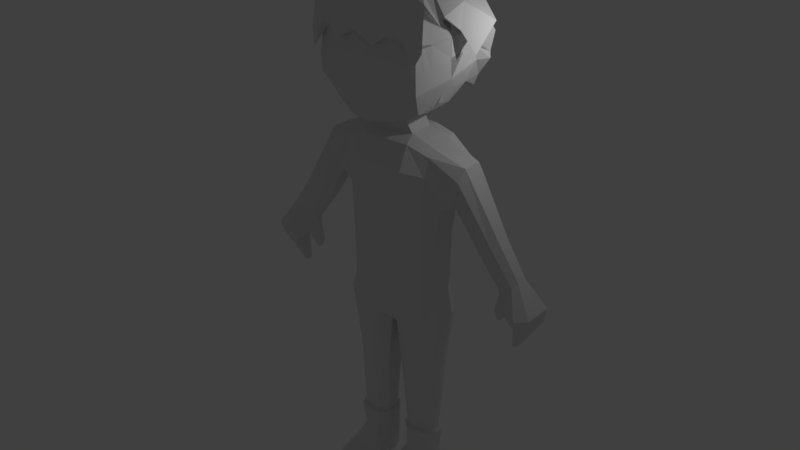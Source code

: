 # Source: Ka-Zirian_NightCrawler.blend  (saved by Blender 2.79.0; exported with 4.5.12 LTS)
import bpy
from mathutils import Matrix  # noqa: F401  (used for matrix-valued properties, if any)

bpy.ops.wm.read_factory_settings(use_empty=True)
scene = bpy.context.scene
scene.name = 'Scene'

# ---- collections
col_collection_1 = bpy.data.collections.new('Collection 1'); scene.collection.children.link(col_collection_1)

# ---- materials (node trees are filled in below, after node groups)
mat_material = bpy.data.materials.new('Material')
mat_material.alpha_threshold = 0.0
mat_material.use_transparent_shadow = False
mat_material.roughness = 0.5
mat_material.line_color = (0.0, 0.0, 0.0, 1.0)

# ---- material node trees

# ---- world
world_world = bpy.data.worlds.new('World'); scene.world = world_world
world_world.color = (0.05088, 0.05088, 0.05088)
world_world.use_sun_shadow = False
world_world.sun_shadow_jitter_overblur = 0.0
world_world.cycles.sampling_method = 'MANUAL'

# ---- lights
light_lamp = bpy.data.lights.new('Lamp', 'POINT')
light_lamp.transmission_factor = 0.0
light_lamp.cutoff_distance = 30.0
light_lamp.energy = 100.0
light_lamp.shadow_buffer_clip_start = 1.001
light_lamp.shadow_soft_size = 0.1
light_lamp.shadow_maximum_resolution = 0.006
light_lamp.use_absolute_resolution = True

# ---- meshes
me_cube_003 = bpy.data.meshes.new('Cube.003')
me_cube_003.from_pydata([(0.0, 1.392, 4.525), (1.674, -0.1067, 4.53), (0.0, -0.2318, 7.074), (0.0, 1.075, 6.63), (1.631, 0.9238, 4.712), (1.681, -0.2331, 6.361), (0.0, -1.432, 6.627), (1.396, -1.043, 6.182), (1.396, 0.6934, 6.199), (1.177, 1.086, 4.623), (1.085, -0.2319, 6.737), (1.026, 0.8257, 6.412), (1.034, -1.179, 6.405), (0.5612, -1.318, 6.592), (0.5483, 1.252, 4.509), (0.465, -0.2318, 7.023), (0.5712, 0.9634, 6.596), (0.0, 1.463, 5.779), (1.739, -0.2229, 5.561), (0.0, -1.63, 5.735), (1.487, 1.002, 5.451), (1.443, -1.164, 5.406), (1.054, -1.286, 5.58), (1.039, 1.16, 5.602), (0.4708, 1.326, 5.734), (0.4792, -1.476, 5.705), (1.555, 0.9577, 5.03), (1.106, 1.129, 5.042), (0.4944, 1.299, 5.054), (0.0, 1.439, 5.107), (1.705, -0.1737, 5.068)], [], [(23, 11, 8, 20), (18, 20, 8, 5), (18, 5, 7, 21), (22, 21, 7, 12), (10, 5, 8, 11), (10, 12, 7, 5), (15, 13, 12, 10), (15, 10, 11, 16), (25, 22, 12, 13), (24, 16, 11, 23), (17, 3, 16, 24), (19, 25, 13, 6), (2, 15, 16, 3), (2, 6, 13, 15), (29, 17, 24, 28), (28, 24, 23, 27), (30, 26, 20, 18), (27, 23, 20, 26), (9, 27, 26, 4), (1, 4, 26, 30), (14, 28, 27, 9), (0, 29, 28, 14)])
me_cube_003.materials.append(mat_material)
me_cube_003.use_remesh_preserve_volume = False
me_cube_003.use_remesh_preserve_attributes = False
me_cube_003.use_mirror_vertex_groups = False
me_cube_003.update()
me_cube_002 = bpy.data.meshes.new('Cube.002')
me_cube_002.from_pydata([(1.681, -0.2331, 6.361), (1.396, -1.043, 6.182), (1.396, 0.6934, 6.199), (1.085, -0.2319, 6.737), (1.026, 0.8257, 6.412), (1.034, -1.179, 6.405), (0.5612, -1.318, 6.592), (0.465, -0.2318, 7.023), (0.5712, 0.9634, 6.596), (1.739, -0.2229, 5.561), (1.487, 1.002, 5.451), (1.443, -1.164, 5.406), (1.054, -1.286, 5.58), (1.039, 1.16, 5.602), (0.4708, 1.326, 5.734), (0.4792, -1.476, 5.705), (1.555, 0.9577, 5.03), (1.106, 1.129, 5.042), (0.4944, 1.299, 5.054)], [], [(13, 4, 2, 10), (9, 10, 2, 0), (9, 0, 1, 11), (12, 11, 1, 5), (3, 0, 2, 4), (3, 5, 1, 0), (7, 6, 5, 3), (7, 3, 4, 8), (15, 12, 5, 6), (14, 8, 4, 13), (18, 14, 13, 17), (17, 13, 10, 16)])
me_cube_002.materials.append(mat_material)
me_cube_002.use_remesh_preserve_volume = False
me_cube_002.use_remesh_preserve_attributes = False
me_cube_002.use_mirror_vertex_groups = False
me_cube_002.update()
me_cube_001 = bpy.data.meshes.new('Cube.001')
me_cube_001.from_pydata([(1.681, -0.2331, 6.361), (1.396, -1.043, 6.182), (1.396, 0.6934, 6.199), (1.085, -0.2319, 6.737), (1.026, 0.8257, 6.412), (1.034, -1.179, 6.405), (0.5612, -1.318, 6.592), (0.465, -0.2318, 7.023), (0.5712, 0.9634, 6.596), (1.739, -0.2229, 5.561), (1.487, 1.002, 5.451), (1.443, -1.164, 5.406), (1.054, -1.286, 5.58), (1.039, 1.16, 5.602), (0.4708, 1.326, 5.734), (0.4792, -1.476, 5.705), (1.555, 0.9577, 5.03), (1.106, 1.129, 5.042), (0.4944, 1.299, 5.054)], [], [(13, 4, 2, 10), (9, 10, 2, 0), (9, 0, 1, 11), (12, 11, 1, 5), (3, 0, 2, 4), (3, 5, 1, 0), (7, 6, 5, 3), (7, 3, 4, 8), (15, 12, 5, 6), (14, 8, 4, 13), (18, 14, 13, 17), (17, 13, 10, 16)])
me_cube_001.materials.append(mat_material)
me_cube_001.use_remesh_preserve_volume = False
me_cube_001.use_remesh_preserve_attributes = False
me_cube_001.use_mirror_vertex_groups = False
me_cube_001.update()
me_cube = bpy.data.meshes.new('Cube')
me_cube.from_pydata([(1.324, 0.4624, -1.496), (1.324, -0.1715, -1.496), (2.105, 0.6809, 2.031), (2.105, -0.3276, 2.007), (0.0, 0.8876, -1.496), (0.0, -0.6618, -1.496), (0.0, 0.6493, 2.942), (0.0, -0.5603, 2.716), (0.6611, -0.6618, -1.496), (0.6825, -0.5603, 2.716), (0.6562, 0.6493, 2.942), (0.6611, 0.8876, -1.496), (0.0, -0.7461, -0.02667), (0.0, -0.8211, 2.053), (1.494, 0.4624, 0.9983), (2.065, 0.6887, 1.701), (1.494, -0.1715, 0.9983), (1.964, -0.1986, 1.42), (0.0, 1.103, -0.02667), (0.0, 1.047, 2.147), (0.6611, 1.103, 0.2001), (0.6611, 1.047, 2.147), (0.6611, -0.7461, 0.2001), (0.6611, -0.8211, 2.053), (1.509, 0.4624, -2.172), (1.509, -0.2159, -2.172), (0.0, 0.8876, -2.381), (0.0, -0.5682, -2.381), (0.4246, -0.511, -2.521), (0.4246, 0.8207, -2.521), (1.24, 0.4686, -3.891), (1.249, -0.1723, -3.891), (0.5854, -0.4648, -3.915), (0.5854, 0.5862, -3.915), (1.14, 0.3619, -6.047), (1.12, -0.1444, -6.047), (0.5953, -0.2197, -6.047), (0.4936, 0.5136, -6.047), (0.8888, 0.6343, -3.903), (0.921, -0.3365, -3.903), (1.011, 0.7274, -2.395), (1.011, -0.422, -2.395), (1.152, -0.511, 0.4591), (1.21, -0.5484, 1.969), (1.152, 0.8351, 0.4591), (1.21, 0.807, 2.011), (1.118, 0.7274, -1.496), (1.237, 0.6082, 2.814), (1.238, -0.4181, 2.488), (1.118, -0.4688, -1.496), (0.7573, -0.2275, -6.047), (0.7783, 0.5358, -6.047), (0.0, -0.2981, 2.925), (2.161, -0.12, 2.346), (1.324, -0.03413, -1.496), (0.6516, -0.2981, 2.925), (1.873, -0.08877, 1.186), (1.494, -0.03413, 0.9983), (0.0, -0.2526, -2.381), (1.509, -0.03413, -2.172), (0.04825, -0.231, -2.521), (1.353, 0.07145, -3.891), (0.209, -0.1891, -3.915), (1.216, 0.05645, -6.047), (0.3594, -0.06511, -6.047), (1.238, -0.1956, 2.65), (1.324, 0.3299, -1.496), (0.6481, 0.3965, 2.945), (1.873, 0.4158, 1.181), (1.494, 0.3299, 0.9983), (0.0, 0.5833, -2.381), (1.509, 0.3299, -2.172), (1.353, 0.3164, -3.891), (1.216, 0.2265, -6.047), (1.237, 0.3937, 2.796), (0.0, 0.3965, 2.945), (2.161, 0.4392, 2.346), (0.04825, 0.4952, -2.521), (0.209, 0.3449, -3.915), (0.349, 0.2398, -6.047), (0.0, -0.5682, -2.381), (0.4246, -0.511, -2.521), (0.5854, -0.4648, -3.915), (1.226, 0.453, -6.047), (1.199, -0.2396, -6.047), (0.536, -0.3426, -6.047), (0.4401, 0.5534, -6.047), (0.7577, -0.3534, -6.047), (0.7864, 0.615, -6.047), (1.331, 0.03514, -6.047), (0.2823, -0.1312, -6.047), (1.331, 0.2677, -6.047), (0.268, 0.286, -6.047), (1.103, 0.4655, -6.824), (1.029, -0.2396, -6.824), (0.536, -0.3426, -6.824), (0.7577, -0.3534, -6.824), (1.239, 0.03514, -6.824), (1.161, 0.2677, -6.824), (1.022, -0.6559, -7.14), (0.5144, -0.7014, -7.117), (0.7139, -0.7697, -7.117), (1.288, -0.3811, -7.117), (0.2955, -0.5474, -7.117), (1.088, -1.367, -7.293), (0.4224, -1.176, -7.293), (0.7124, -1.472, -7.279), (1.331, -0.9839, -7.293), (0.3307, -0.9176, -7.293), (1.088, -1.367, -7.637), (0.4224, -1.176, -7.637), (0.726, -1.472, -7.624), (1.272, -0.9839, -7.637), (0.3307, -0.9176, -7.637), (0.9782, -0.3513, -7.637), (0.7518, -0.4727, -7.637), (0.8812, -0.4835, -7.637), (1.22, -0.09495, -7.637), (0.3868, -0.2613, -7.637), (1.189, 0.2303, -7.377), (0.4178, 0.06396, -7.377), (1.149, 0.2303, -7.637), (0.4178, 0.06396, -7.637), (0.8915, 0.6808, -7.637), (0.5157, 0.5633, -7.637), (0.6457, 0.7535, -7.637), (1.118, 0.4866, -7.637), (0.4178, 0.26, -7.637), (0.8584, 0.6468, -6.824), (0.4119, 0.4911, -6.824), (0.5683, 0.6822, -6.824), (0.332, -0.01477, -6.824), (4.08, 0.7519, -1.169), (3.921, -0.3546, -1.207), (3.814, 0.6361, -1.233), (3.627, -0.2547, -1.278), (4.286, -0.2328, -1.119), (3.092, 0.1136, -1.609), (3.764, 0.6361, -1.245), (4.276, 0.6361, -1.121), (0.0, -0.7281, -0.3416), (1.373, 0.4624, 0.3592), (1.373, -0.1715, 0.3592), (0.0, 1.057, -0.3416), (0.6611, 1.057, -0.1635), (0.6611, -0.7281, -0.1635), (1.144, 0.812, 0.03995), (1.144, -0.5019, 0.03995), (1.373, -0.03413, 0.3592), (1.373, 0.3299, 0.3592), (1.192, 0.2677, -6.659), (1.125, 0.4628, -6.659), (0.7577, -0.3534, -6.659), (1.061, -0.2396, -6.659), (1.281, 0.03514, -6.659), (0.536, -0.3426, -6.659), (0.2852, 0.05858, -6.59), (0.4014, 0.4476, -6.659), (0.8431, 0.64, -6.659), (0.5411, 0.6548, -6.659), (3.437, 0.4918, -0.5943), (3.661, 0.4736, -0.4607), (3.773, 0.3364, -0.3372), (3.778, 0.01312, -0.3335), (3.156, 0.3293, -0.7595), (3.16, 0.07149, -0.7475), (3.662, -0.1098, -0.464), (3.342, -0.02244, -0.6825), (4.097, 0.616, -1.517), (3.981, -0.1877, -1.545), (3.903, 0.5319, -1.564), (3.767, -0.1152, -1.597), (4.246, -0.09924, -1.481), (3.743, 0.2334, -1.602), (3.867, 0.5319, -1.573), (4.239, 0.5319, -1.483), (3.703, 0.3621, -2.251), (3.669, 0.1242, -2.259), (3.646, 0.3372, -2.264), (3.606, 0.1457, -2.274), (3.747, 0.1504, -2.24), (3.598, 0.2489, -2.276), (3.635, 0.3372, -2.211), (3.745, 0.3372, -2.24), (2.831, 0.5299, 0.2864), (2.531, 0.04048, 0.09472), (2.713, -0.05653, 0.1756), (3.047, 0.5137, 0.4421), (3.175, 0.3563, 0.5898), (3.179, -0.01264, 0.5925), (2.527, 0.346, 0.08423), (3.046, -0.152, 0.435), (3.332, 0.008907, -1.168), (3.092, 0.1136, -1.609), (3.391, 0.397, -1.153), (3.127, 0.2633, -0.942), (3.129, 0.151, -0.9368), (3.208, 0.1101, -0.9085), (3.393, 0.06971, -1.307), (3.382, 0.2215, -1.309), (3.436, 0.3516, -1.296), (3.116, 0.3242, -1.605), (2.998, 0.2628, -1.472), (2.979, 0.1936, -1.475), (3.031, 0.1452, -1.457), (3.15, 0.1329, -1.694), (3.133, 0.2293, -1.705), (3.178, 0.314, -1.687), (3.038, 0.2228, -1.638), (3.116, 0.3242, -1.605), (2.998, 0.2628, -1.472), (2.979, 0.1936, -1.475), (3.031, 0.1452, -1.457), (3.15, 0.1329, -1.694), (3.133, 0.2293, -1.705), (3.178, 0.314, -1.687), (0.0, -0.4674, 3.309), (0.0, 0.5484, 3.338), (0.3988, -0.3609, 3.378), (0.3884, 0.419, 3.37), (0.0, 1.392, 4.525), (1.674, -0.1067, 4.53), (0.0, -1.585, 4.149), (0.0, 0.6837, 3.312), (1.631, 0.9238, 4.712), (1.407, -0.256, 3.888), (1.681, -0.2331, 6.361), (1.478, -1.193, 4.319), (0.0, -0.6593, 3.282), (1.225, -0.3679, 3.656), (1.396, -1.043, 6.182), (1.236, 0.3722, 3.707), (1.5, 0.6934, 5.694), (1.174, 0.9562, 4.092), (1.15, -1.312, 4.229), (0.9025, 0.4815, 3.459), (0.9498, -0.477, 3.564), (0.3634, 0.5927, 3.353), (0.434, 1.151, 3.97), (0.6078, -1.47, 4.113), (0.4832, -0.5763, 3.406), (0.0, 1.217, 3.839), (1.492, -0.1915, 4.153), (0.0, -1.366, 3.455), (1.482, 0.7327, 4.198), (1.264, -0.8312, 3.71), (0.9951, -0.9895, 3.57), (1.108, 0.8932, 3.983), (0.4677, 1.079, 3.838), (0.5114, -1.195, 3.464), (1.739, -0.2229, 5.561), (0.0, -1.63, 5.735), (1.699, 1.002, 5.095), (1.443, -1.164, 5.406), (1.054, -1.286, 5.58), (0.4792, -1.476, 5.705), (1.555, 0.9577, 5.03), (1.485, -1.218, 4.771), (1.705, -0.1737, 5.068), (0.0, -1.686, 4.681), (1.09, -1.376, 4.751), (0.5155, -1.545, 4.664), (0.0, 1.609, 3.925), (0.0, -0.1669, 7.764), (0.0, 1.37, 7.14), (1.875, 1.171, 4.754), (1.96, -0.1684, 5.763), (0.0, -1.578, 7.137), (1.639, -1.12, 6.511), (1.744, 0.921, 6.031), (1.332, 1.279, 3.92), (1.289, -0.1669, 7.29), (1.223, 1.077, 6.834), (1.232, -1.281, 6.824), (0.6995, -1.444, 7.087), (0.6246, 1.475, 3.759), (0.5913, -0.1669, 7.693), (0.7108, 1.238, 7.092), (0.0, 1.826, 5.946), (0.0, -1.811, 5.885), (1.924, 1.263, 5.435), (1.692, -1.263, 5.423), (1.254, -1.406, 5.666), (1.237, 1.47, 5.698), (0.5978, 1.664, 5.883), (0.552, -1.652, 5.483), (1.818, 1.232, 4.895), (1.313, 1.433, 4.911), (0.6243, 1.633, 4.928), (0.0, 1.798, 5.002), (1.727, -0.225, 5.721), (1.68, 0.9401, 5.245), (1.433, -1.14, 5.562), (0.0, 1.735, 6.185), (0.0, -1.764, 6.135), (1.25, -1.381, 5.898), (0.6257, -1.592, 6.091), (1.909, 1.153, 5.588), (1.681, -1.234, 5.641), (1.234, 1.391, 5.925), (0.6204, 1.579, 6.125), (1.727, -0.225, 5.721), (0.0, 1.735, 6.185), (0.0, -1.764, 6.135), (1.25, -1.381, 5.898), (0.6257, -1.592, 6.091), (1.474, 0.9022, 5.544), (1.433, -1.14, 5.562), (1.733, 1.084, 5.849), (1.681, -1.234, 5.641), (1.234, 1.391, 5.925), (0.6204, 1.579, 6.125), (1.566, -0.7042, 4.414), (1.307, -0.3176, 3.761), (1.524, -0.6784, 6.263), (1.366, -0.5434, 3.909), (1.576, -0.7404, 5.476), (1.584, -0.748, 4.905), (0.0, -0.9429, 7.419), (1.937, -0.7647, 6.216), (1.258, -0.7795, 7.034), (0.6508, -0.8693, 7.36), (1.566, -0.728, 5.633), (1.566, -0.728, 5.633), (1.653, 0.4086, 4.621), (1.522, -0.9485, 4.366), (1.321, 0.05808, 3.798), (1.618, 0.3423, 5.674), (1.46, -0.8606, 6.222), (1.487, 0.2706, 4.175), (1.509, -0.952, 5.441), (1.613, 0.3894, 5.506), (1.63, 0.392, 5.049), (1.535, -0.9829, 4.838), (0.0, 0.6016, 7.452), (0.0, -1.26, 7.278), (2.106, 0.2615, 5.099), (1.939, -0.8995, 6.004), (1.256, 0.4548, 7.062), (0.651, 0.5358, 7.393), (1.499, -0.9337, 5.598), (1.598, 0.3576, 5.661), (1.499, -0.9337, 5.598), (1.598, 0.3576, 5.661), (1.266, -0.3427, 3.708), (1.315, -0.6873, 3.81), (1.245, -1.03, 6.929), (0.6751, -1.157, 7.223), (1.379, 0.8834, 4.132), (1.298, -1.258, 4.27), (1.074, -0.4279, 3.605), (1.052, 0.4323, 3.57), (1.116, -0.9183, 3.633), (1.276, 0.821, 4.08), (1.229, -1.231, 5.502), (1.268, -1.305, 4.76), (1.533, 1.173, 4.282), (1.882, 0.02984, 6.402), (1.41, 1.007, 6.7), (1.415, -1.209, 6.683), (1.517, -1.401, 5.007), (1.464, 1.386, 5.602), (1.54, 1.342, 4.904), (1.444, -1.315, 5.782), (1.453, 1.31, 5.822), (1.444, -1.315, 5.782), (1.453, 1.31, 5.822), (1.494, -0.7401, 6.85), (1.455, -0.9743, 6.767), (2.076, 1.07, 5.747), (0.8283, 1.048, 4.029), (0.852, -1.399, 4.166), (0.6932, -0.5316, 3.477), (0.606, 0.5427, 3.4), (0.7557, 0.9953, 3.903), (0.7291, -1.102, 3.512), (0.7377, -1.39, 5.649), (0.7738, -1.469, 4.703), (0.943, 1.387, 3.832), (0.9053, -0.1669, 7.512), (0.9414, 1.166, 6.976), (0.9392, -1.371, 6.969), (0.8854, 1.577, 5.8), (0.8982, -1.529, 5.763), (0.934, 1.543, 4.92), (0.8966, 1.494, 6.035), (0.9064, -1.497, 6.004), (0.8966, 1.494, 6.035), (0.9064, -1.497, 6.004), (0.9239, -0.8289, 7.213), (0.9233, 0.4993, 7.244), (0.9315, -1.1, 7.091)], [], [(147, 49, 1, 142), (74, 76, 2, 47), (54, 1, 25, 59), (144, 11, 4, 143), (148, 142, 1, 54), (146, 46, 11, 144), (46, 0, 24, 40), (75, 67, 10, 6), (140, 5, 8, 145), (7, 13, 23, 9), (13, 12, 22, 23), (47, 45, 21, 10), (45, 44, 20, 21), (162, 163, 136, 139), (56, 17, 16, 57), (10, 21, 19, 6), (21, 20, 18, 19), (48, 43, 17, 3), (43, 42, 16, 17), (41, 28, 32, 39), (58, 60, 81, 80), (8, 5, 27, 28), (49, 8, 28, 41), (4, 11, 29, 26), (38, 30, 34, 51), (40, 24, 30, 38), (59, 25, 31, 61), (77, 29, 33, 78), (29, 40, 38, 33), (61, 31, 35, 63), (78, 33, 37, 79), (39, 32, 36, 50), (33, 38, 51, 37), (25, 41, 39, 31), (9, 23, 43, 48), (2, 15, 45, 47), (1, 49, 41, 25), (15, 14, 44, 45), (11, 46, 40, 29), (31, 39, 50, 35), (23, 22, 42, 43), (141, 0, 46, 146), (67, 74, 47, 10), (145, 8, 49, 147), (9, 48, 65, 55), (82, 62, 64, 36), (72, 61, 63, 73), (81, 60, 62, 82), (71, 59, 61, 72), (70, 77, 60, 58), (68, 56, 57, 69), (161, 162, 139, 132), (7, 9, 55, 52), (149, 148, 54, 66), (66, 54, 59, 71), (48, 3, 53, 65), (0, 66, 71, 24), (141, 149, 66, 0), (160, 161, 132, 134), (15, 68, 69, 14), (26, 29, 77, 70), (24, 71, 72, 30), (30, 72, 73, 34), (55, 65, 74, 67), (62, 78, 79, 64), (60, 77, 78, 62), (67, 75, 217, 219), (65, 53, 76, 74), (37, 51, 88, 86), (63, 35, 84, 89), (51, 34, 83, 88), (79, 37, 86, 92), (50, 36, 85, 87), (64, 79, 92, 90), (36, 64, 90, 85), (34, 73, 91, 83), (73, 63, 89, 91), (35, 50, 87, 84), (151, 150, 98, 93), (156, 157, 129, 131), (159, 158, 128, 130), (153, 152, 96, 94), (150, 154, 97, 98), (152, 155, 95, 96), (158, 151, 93, 128), (157, 159, 130, 129), (154, 153, 94, 97), (155, 156, 131, 95), (96, 95, 100, 101), (95, 131, 103, 100), (94, 96, 101, 99), (97, 94, 99, 102), (102, 99, 104, 107), (100, 103, 108, 105), (101, 100, 105, 106), (99, 101, 106, 104), (104, 106, 111, 109), (107, 104, 109, 112), (105, 108, 113, 110), (106, 105, 110, 111), (111, 110, 115, 116), (109, 111, 116, 114), (112, 109, 114, 117), (110, 113, 118, 115), (120, 122, 121, 119), (125, 124, 129, 130), (123, 125, 130, 128), (126, 123, 128, 93), (124, 127, 131, 129), (98, 97, 102, 107, 112, 117, 119, 121, 126, 93), (131, 127, 122, 120, 118, 113, 108, 103), (171, 135, 192, 198), (163, 166, 133, 136), (164, 160, 134, 138), (173, 171, 198, 199), (166, 167, 135, 133), (14, 69, 149, 141), (69, 57, 148, 149), (22, 145, 147, 42), (14, 141, 146, 44), (12, 140, 145, 22), (44, 146, 144, 20), (57, 16, 142, 148), (20, 144, 143, 18), (42, 147, 142, 16), (85, 90, 156, 155), (89, 84, 153, 154), (92, 86, 159, 157), (88, 83, 151, 158), (87, 85, 155, 152), (91, 89, 154, 150), (84, 87, 152, 153), (86, 88, 158, 159), (90, 92, 157, 156), (83, 91, 150, 151), (120, 119, 117, 118), (116, 115, 118, 117, 114), (121, 122, 127, 124, 125, 123, 126), (191, 186, 167, 166), (186, 185, 165, 167), (190, 184, 160, 164), (189, 191, 166, 163), (185, 190, 164, 165), (184, 187, 161, 160), (187, 188, 162, 161), (188, 189, 163, 162), (165, 164, 195, 196), (139, 136, 172, 175), (133, 135, 171, 169), (134, 132, 168, 170), (132, 139, 175, 168), (164, 138, 194, 195), (138, 134, 170, 174), (136, 133, 169, 172), (168, 175, 183, 176), (171, 173, 181, 179), (174, 170, 178, 182), (172, 169, 177, 180), (173, 174, 182, 181), (175, 172, 180, 183), (169, 171, 179, 177), (170, 168, 176, 178), (76, 53, 189, 188), (2, 76, 188, 187), (15, 2, 187, 184), (56, 68, 190, 185), (53, 3, 191, 189), (68, 15, 184, 190), (17, 56, 185, 186), (3, 17, 186, 191), (195, 194, 201, 202), (192, 197, 204, 137), (196, 195, 202, 203), (200, 199, 206, 207), (138, 174, 200, 194), (174, 173, 199, 200), (167, 165, 196, 197), (135, 167, 197, 192), (207, 206, 214, 215), (204, 203, 211, 212), (206, 205, 213, 214), (201, 207, 215, 209), (198, 192, 137, 205), (194, 200, 207, 201), (199, 198, 205, 206), (197, 196, 203, 204), (211, 210, 209, 208), (212, 211, 208, 193), (208, 209, 215, 214), (193, 208, 214, 213), (203, 202, 210, 211), (137, 204, 212, 193), (202, 201, 209, 210), (205, 137, 193, 213), (55, 67, 219, 218), (52, 55, 218, 216), (176, 183, 180, 177, 179, 181, 178), (353, 244, 231, 351), (329, 326, 231, 244), (343, 306, 232, 327), (342, 328, 230, 307), (345, 245, 229, 344), (352, 350, 229, 245), (348, 233, 270, 356), (375, 372, 236, 246), (374, 247, 235, 373), (256, 224, 265, 286), (354, 253, 281, 360), (241, 248, 237, 223), (243, 228, 240, 249), (376, 254, 282, 383), (307, 230, 268, 309), (314, 226, 266, 319), (222, 243, 249, 239), (220, 238, 248, 241), (370, 233, 247, 374), (371, 375, 246, 234), (349, 352, 245, 227), (325, 227, 245, 345), (324, 329, 244, 224), (348, 224, 244, 353), (259, 261, 255, 251), (291, 252, 280, 297), (327, 232, 269, 336), (377, 260, 254, 376), (355, 257, 253, 354), (333, 330, 253, 257), (332, 256, 252, 331), (252, 256, 286, 280), (238, 220, 262, 275), (324, 224, 256, 332), (325, 333, 257, 227), (349, 227, 257, 355), (371, 234, 260, 377), (251, 255, 285, 279), (370, 238, 275, 378), (222, 239, 261, 259), (326, 344, 229, 231), (350, 351, 231, 229), (366, 358, 269, 308), (365, 309, 268, 359), (369, 336, 269, 358), (368, 359, 268, 337), (391, 381, 273, 346), (390, 338, 272, 380), (388, 304, 273, 381), (387, 380, 272, 310), (302, 264, 277, 311), (303, 305, 274, 267), (334, 339, 277, 264), (335, 267, 274, 347), (289, 278, 284, 288), (384, 382, 283, 287), (362, 361, 280, 286), (356, 362, 286, 265), (378, 384, 287, 270), (262, 289, 288, 275), (279, 285, 296, 294), (278, 293, 300, 284), (382, 385, 299, 283), (383, 282, 295, 386), (360, 281, 298, 363), (361, 364, 297, 280), (306, 291, 297, 308), (253, 292, 298, 281), (330, 340, 292, 253), (331, 252, 291, 341), (232, 306, 308, 269), (294, 296, 305, 303), (293, 302, 311, 300), (385, 387, 310, 299), (386, 295, 304, 388), (363, 298, 309, 365), (364, 366, 308, 297), (292, 307, 309, 298), (340, 342, 307, 292), (341, 291, 306, 343), (290, 301, 323, 322), (250, 290, 322, 316), (263, 318, 321, 276), (379, 389, 320, 271), (357, 367, 319, 266), (221, 258, 317, 312), (258, 250, 316, 317), (221, 312, 315, 242), (328, 314, 319, 337), (242, 315, 313, 225), (301, 226, 314, 323), (230, 328, 337, 268), (290, 341, 343, 301), (322, 323, 342, 340), (250, 331, 341, 290), (316, 322, 340, 330), (318, 335, 347, 321), (263, 276, 339, 334), (379, 271, 338, 390), (389, 391, 346, 320), (367, 368, 337, 319), (357, 266, 336, 369), (225, 313, 344, 326), (312, 317, 333, 325), (221, 324, 332, 258), (258, 332, 331, 250), (317, 316, 330, 333), (226, 327, 336, 266), (221, 242, 329, 324), (312, 325, 345, 315), (315, 345, 344, 313), (323, 314, 328, 342), (301, 343, 327, 226), (242, 225, 326, 329), (271, 357, 369, 338), (320, 346, 368, 367), (271, 320, 367, 357), (299, 310, 366, 364), (295, 363, 365, 304), (283, 299, 364, 361), (282, 360, 363, 295), (270, 287, 362, 356), (287, 283, 361, 362), (346, 273, 359, 368), (338, 369, 358, 272), (304, 365, 359, 273), (310, 272, 358, 366), (372, 373, 235, 351, 350, 236), (234, 349, 355, 260), (260, 355, 354, 254), (233, 348, 353, 247), (234, 246, 352, 349), (254, 354, 360, 282), (224, 348, 356, 265), (246, 236, 350, 352), (247, 353, 351, 235), (219, 217, 223, 237, 373, 372, 240, 228, 216, 218), (321, 347, 391, 389), (276, 379, 390, 339), (276, 321, 389, 379), (296, 386, 388, 305), (300, 311, 387, 385), (285, 383, 386, 296), (284, 300, 385, 382), (275, 288, 384, 378), (288, 284, 382, 384), (311, 277, 380, 387), (305, 388, 381, 274), (339, 390, 380, 277), (347, 274, 381, 391), (233, 370, 378, 270), (239, 371, 377, 261), (261, 377, 376, 255), (239, 249, 375, 371), (238, 370, 374, 248), (255, 376, 383, 285), (248, 374, 373, 237), (249, 240, 372, 375)])
me_cube.materials.append(mat_material)
me_cube.use_remesh_preserve_volume = False
me_cube.use_remesh_preserve_attributes = False
me_cube.use_mirror_vertex_groups = False
me_cube.update()

# ---- objects
ob_cube_003 = bpy.data.objects.new('Cube.003', me_cube_003)
ob_cube_002 = bpy.data.objects.new('Cube.002', me_cube_002)
ob_cube_001 = bpy.data.objects.new('Cube.001', me_cube_001)
ob_cube = bpy.data.objects.new('Cube', me_cube)
ob_lamp = bpy.data.objects.new('Lamp', light_lamp)

# ---- transforms, parenting, visibility, modifiers, constraints
ob_cube_003.location = (0.0, 0.0, 0.0)
ob_cube_003.lock_rotations_4d = False
ob_cube_003.empty_display_type = 'ARROWS'
ob_cube_003.lineart.crease_threshold = 0.0
_m = ob_cube_003.modifiers.new('Mirror', 'MIRROR')
_m.use_clip = True
ob_cube_002.location = (0.0, 0.0, 0.0)
ob_cube_002.lock_rotations_4d = False
ob_cube_002.empty_display_type = 'ARROWS'
ob_cube_002.lineart.crease_threshold = 0.0
_m = ob_cube_002.modifiers.new('Mirror', 'MIRROR')
_m.use_clip = True
ob_cube_001.location = (0.0, 0.0, 0.0)
ob_cube_001.lock_rotations_4d = False
ob_cube_001.empty_display_type = 'ARROWS'
ob_cube_001.lineart.crease_threshold = 0.0
_m = ob_cube_001.modifiers.new('Mirror', 'MIRROR')
_m.use_clip = True
ob_cube.location = (0.0, 0.0, 0.0)
ob_cube.lock_rotations_4d = False
ob_cube.empty_display_type = 'ARROWS'
ob_cube.lineart.crease_threshold = 0.0
_m = ob_cube.modifiers.new('Mirror', 'MIRROR')
_m.use_clip = True
ob_lamp.location = (4.076, 1.005, 5.904)
ob_lamp.rotation_euler = (0.6503, 0.05522, 1.866)
ob_lamp.lock_rotations_4d = False
ob_lamp.empty_display_type = 'ARROWS'
ob_lamp.color = (0.0, 0.0, 0.0, 0.0)
ob_lamp.lineart.crease_threshold = 0.0

# ---- collection membership
col_collection_1.objects.link(ob_cube_003)
col_collection_1.objects.link(ob_cube_002)
col_collection_1.objects.link(ob_cube_001)
col_collection_1.objects.link(ob_cube)
col_collection_1.objects.link(ob_lamp)

# ---- scene / render settings (as saved in the file)
scene.frame_start = 1; scene.frame_end = 250; scene.frame_set(1)
scene.render.engine = 'BLENDER_EEVEE_NEXT'
scene.render.resolution_percentage = 50
scene.render.dither_intensity = 0.0
scene.cycles.use_denoising = False
scene.cycles.samples = 128
scene.cycles.sampling_pattern = 'TABULATED_SOBOL'
scene.cycles.use_adaptive_sampling = False
scene.cycles.use_light_tree = False
scene.cycles.blur_glossy = 0.0
scene.cycles.sample_clamp_indirect = 0.0
scene.view_settings.view_transform = 'Standard'
bpy.context.view_layer.update()

# ---- added for rendering (the .blend has no active camera): camera
cam_auto = bpy.data.cameras.new('AutoCamera')
cam_auto.lens = 50.0
cam_auto.sensor_width = 36.0
cam_auto.clip_end = 1000.0
ob_auto_camera = bpy.data.objects.new('AutoCamera', cam_auto)
scene.collection.objects.link(ob_auto_camera)
ob_auto_camera.location = (16.6513, -19.9738, 13.3842)
ob_auto_camera.rotation_euler = (1.09748, -7.21219e-08, 0.694738)
scene.camera = ob_auto_camera
bpy.context.view_layer.update()
